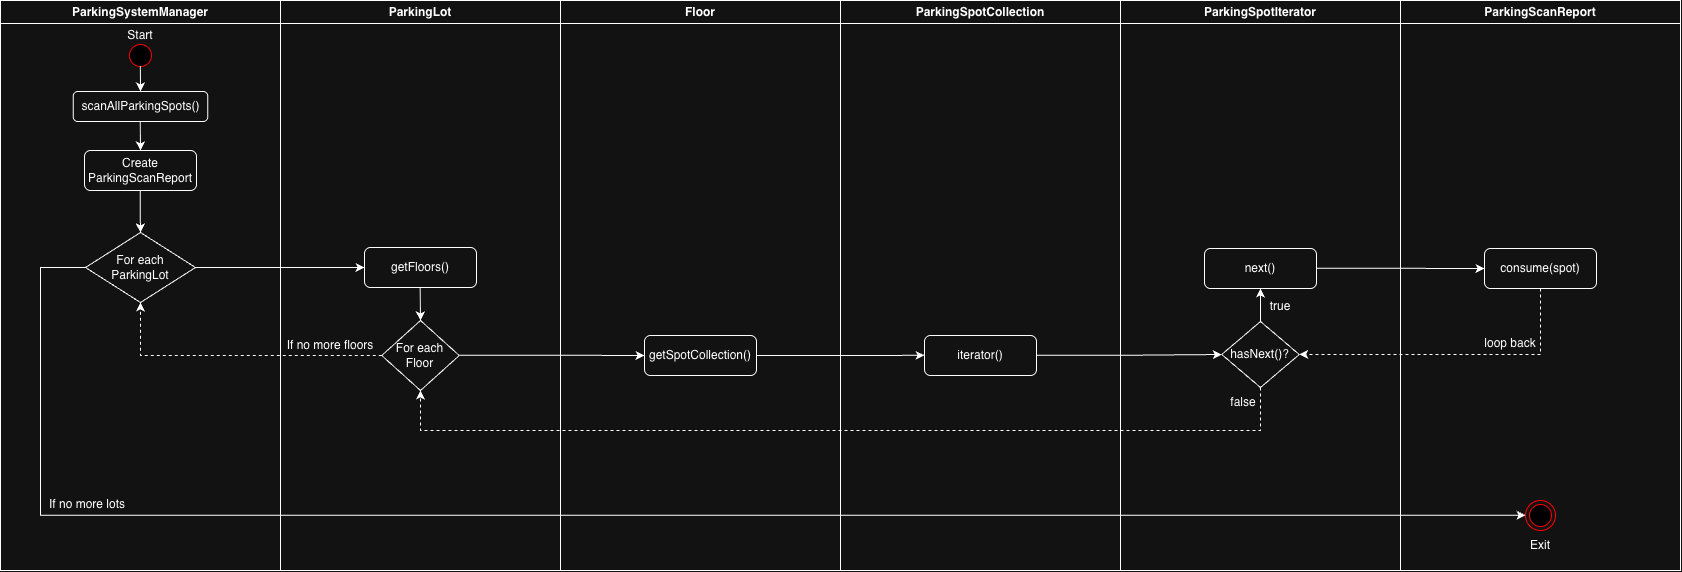

The diagram above was exported from draw.io. Its source (the exported page's mxGraphModel, read from the mxfile embedded in the PNG):
<mxGraphModel dx="3877" dy="298" grid="1" gridSize="10" guides="1" tooltips="1" connect="1" arrows="1" fold="1" page="1" pageScale="1" pageWidth="850" pageHeight="1100" math="0" shadow="0">
  <root>
    <mxCell id="WY6LW8d6_tKjt3T7Vl---0" />
    <mxCell id="WY6LW8d6_tKjt3T7Vl---1" parent="WY6LW8d6_tKjt3T7Vl---0" />
    <mxCell id="RH4JKOQ06YV3B5krayIF-0" value="ParkingSystemManager" style="swimlane;whiteSpace=wrap" vertex="1" parent="WY6LW8d6_tKjt3T7Vl---1">
      <mxGeometry x="-560" y="1210" width="280" height="570" as="geometry" />
    </mxCell>
    <mxCell id="RH4JKOQ06YV3B5krayIF-1" value="" style="ellipse;shape=startState;fillColor=#000000;strokeColor=#ff0000;" vertex="1" parent="RH4JKOQ06YV3B5krayIF-0">
      <mxGeometry x="125" y="40" width="30" height="30" as="geometry" />
    </mxCell>
    <mxCell id="RH4JKOQ06YV3B5krayIF-8" value="" style="edgeStyle=elbowEdgeStyle;elbow=horizontal;strokeColor=#FF0000;endArrow=open;endFill=1;rounded=0" edge="1" parent="RH4JKOQ06YV3B5krayIF-0" source="RH4JKOQ06YV3B5krayIF-6">
      <mxGeometry width="100" height="100" relative="1" as="geometry">
        <mxPoint x="160" y="290" as="sourcePoint" />
        <mxPoint x="60" y="135" as="targetPoint" />
        <Array as="points">
          <mxPoint x="30" y="250" />
        </Array>
      </mxGeometry>
    </mxCell>
    <mxCell id="RH4JKOQ06YV3B5krayIF-53" value="scanAllParkingSpots()" style="rounded=1;whiteSpace=wrap;html=1;" vertex="1" parent="RH4JKOQ06YV3B5krayIF-0">
      <mxGeometry x="72.75" y="91" width="134.5" height="30" as="geometry" />
    </mxCell>
    <mxCell id="RH4JKOQ06YV3B5krayIF-54" value="Create ParkingScanReport" style="rounded=1;whiteSpace=wrap;html=1;" vertex="1" parent="RH4JKOQ06YV3B5krayIF-0">
      <mxGeometry x="84" y="150" width="112" height="40" as="geometry" />
    </mxCell>
    <mxCell id="RH4JKOQ06YV3B5krayIF-55" value="For each ParkingLot" style="rhombus;whiteSpace=wrap;html=1;" vertex="1" parent="RH4JKOQ06YV3B5krayIF-0">
      <mxGeometry x="85" y="232" width="110" height="70" as="geometry" />
    </mxCell>
    <mxCell id="9dDAE_VfNUp0cFr4C5DA-2" style="edgeStyle=orthogonalEdgeStyle;rounded=0;orthogonalLoop=1;jettySize=auto;html=1;entryX=0.5;entryY=0;entryDx=0;entryDy=0;exitX=0.495;exitY=0.854;exitDx=0;exitDy=0;exitPerimeter=0;" edge="1" parent="RH4JKOQ06YV3B5krayIF-0" source="RH4JKOQ06YV3B5krayIF-1" target="RH4JKOQ06YV3B5krayIF-53">
      <mxGeometry relative="1" as="geometry">
        <mxPoint x="140" y="65" as="sourcePoint" />
        <mxPoint x="140" y="90" as="targetPoint" />
      </mxGeometry>
    </mxCell>
    <mxCell id="9dDAE_VfNUp0cFr4C5DA-3" style="edgeStyle=orthogonalEdgeStyle;rounded=0;orthogonalLoop=1;jettySize=auto;html=1;exitX=0.493;exitY=0.886;exitDx=0;exitDy=0;exitPerimeter=0;entryX=0.5;entryY=0;entryDx=0;entryDy=0;" edge="1" parent="RH4JKOQ06YV3B5krayIF-0" target="RH4JKOQ06YV3B5krayIF-54">
      <mxGeometry relative="1" as="geometry">
        <mxPoint x="139.76" y="121" as="sourcePoint" />
        <mxPoint x="139.76" y="164" as="targetPoint" />
      </mxGeometry>
    </mxCell>
    <mxCell id="9dDAE_VfNUp0cFr4C5DA-4" style="edgeStyle=orthogonalEdgeStyle;rounded=0;orthogonalLoop=1;jettySize=auto;html=1;exitX=0.493;exitY=0.886;exitDx=0;exitDy=0;exitPerimeter=0;entryX=0.5;entryY=0;entryDx=0;entryDy=0;" edge="1" parent="RH4JKOQ06YV3B5krayIF-0" target="RH4JKOQ06YV3B5krayIF-55">
      <mxGeometry relative="1" as="geometry">
        <mxPoint x="139.76" y="190" as="sourcePoint" />
        <mxPoint x="140" y="260" as="targetPoint" />
      </mxGeometry>
    </mxCell>
    <mxCell id="9dDAE_VfNUp0cFr4C5DA-26" value="If no more lots" style="text;html=1;whiteSpace=wrap;strokeColor=none;fillColor=none;align=center;verticalAlign=middle;rounded=0;" vertex="1" parent="RH4JKOQ06YV3B5krayIF-0">
      <mxGeometry x="30" y="489" width="114" height="30" as="geometry" />
    </mxCell>
    <mxCell id="9dDAE_VfNUp0cFr4C5DA-29" value="Start" style="text;html=1;whiteSpace=wrap;strokeColor=none;fillColor=none;align=center;verticalAlign=middle;rounded=0;" vertex="1" parent="RH4JKOQ06YV3B5krayIF-0">
      <mxGeometry x="110" y="20" width="60" height="30" as="geometry" />
    </mxCell>
    <mxCell id="RH4JKOQ06YV3B5krayIF-9" value="ParkingLot" style="swimlane;whiteSpace=wrap" vertex="1" parent="WY6LW8d6_tKjt3T7Vl---1">
      <mxGeometry x="-280" y="1210" width="280" height="570" as="geometry" />
    </mxCell>
    <mxCell id="RH4JKOQ06YV3B5krayIF-56" value="getFloors()" style="rounded=1;whiteSpace=wrap;html=1;" vertex="1" parent="RH4JKOQ06YV3B5krayIF-9">
      <mxGeometry x="84" y="247" width="112" height="40" as="geometry" />
    </mxCell>
    <mxCell id="RH4JKOQ06YV3B5krayIF-57" value="For each Floor" style="rhombus;whiteSpace=wrap;html=1;" vertex="1" parent="RH4JKOQ06YV3B5krayIF-9">
      <mxGeometry x="101.25" y="320" width="77.5" height="70" as="geometry" />
    </mxCell>
    <mxCell id="9dDAE_VfNUp0cFr4C5DA-6" style="edgeStyle=orthogonalEdgeStyle;rounded=0;orthogonalLoop=1;jettySize=auto;html=1;exitX=0.493;exitY=0.886;exitDx=0;exitDy=0;exitPerimeter=0;" edge="1" parent="RH4JKOQ06YV3B5krayIF-9">
      <mxGeometry relative="1" as="geometry">
        <mxPoint x="139.68" y="287" as="sourcePoint" />
        <mxPoint x="140" y="320" as="targetPoint" />
      </mxGeometry>
    </mxCell>
    <mxCell id="9dDAE_VfNUp0cFr4C5DA-7" style="edgeStyle=orthogonalEdgeStyle;rounded=0;orthogonalLoop=1;jettySize=auto;html=1;entryX=0;entryY=0.5;entryDx=0;entryDy=0;" edge="1" parent="RH4JKOQ06YV3B5krayIF-9" target="RH4JKOQ06YV3B5krayIF-58">
      <mxGeometry relative="1" as="geometry">
        <mxPoint x="178.75" y="354.78" as="sourcePoint" />
        <mxPoint x="347.75" y="354.78" as="targetPoint" />
      </mxGeometry>
    </mxCell>
    <mxCell id="9dDAE_VfNUp0cFr4C5DA-20" value="If no more floors" style="text;html=1;whiteSpace=wrap;strokeColor=none;fillColor=none;align=center;verticalAlign=middle;rounded=0;" vertex="1" parent="RH4JKOQ06YV3B5krayIF-9">
      <mxGeometry x="-7" y="330" width="114" height="30" as="geometry" />
    </mxCell>
    <mxCell id="RH4JKOQ06YV3B5krayIF-28" value="Floor" style="swimlane;whiteSpace=wrap" vertex="1" parent="WY6LW8d6_tKjt3T7Vl---1">
      <mxGeometry y="1210" width="280" height="570" as="geometry" />
    </mxCell>
    <mxCell id="RH4JKOQ06YV3B5krayIF-58" value="&lt;span style=&quot;text-align: left;&quot;&gt;getSpotCollection()&lt;/span&gt;" style="rounded=1;whiteSpace=wrap;html=1;" vertex="1" parent="RH4JKOQ06YV3B5krayIF-28">
      <mxGeometry x="84" y="335" width="112" height="40" as="geometry" />
    </mxCell>
    <mxCell id="9dDAE_VfNUp0cFr4C5DA-8" style="edgeStyle=orthogonalEdgeStyle;rounded=0;orthogonalLoop=1;jettySize=auto;html=1;entryX=0;entryY=0.5;entryDx=0;entryDy=0;exitX=1;exitY=0.5;exitDx=0;exitDy=0;" edge="1" parent="RH4JKOQ06YV3B5krayIF-28" source="RH4JKOQ06YV3B5krayIF-58">
      <mxGeometry relative="1" as="geometry">
        <mxPoint x="195" y="354.79999999999995" as="sourcePoint" />
        <mxPoint x="364" y="354.79999999999995" as="targetPoint" />
      </mxGeometry>
    </mxCell>
    <mxCell id="RH4JKOQ06YV3B5krayIF-35" value="ParkingSpotCollection" style="swimlane;whiteSpace=wrap" vertex="1" parent="WY6LW8d6_tKjt3T7Vl---1">
      <mxGeometry x="280" y="1210" width="280" height="570" as="geometry" />
    </mxCell>
    <mxCell id="SSeKtMTidozMXhhlmkCO-0" value="iterator()" style="rounded=1;whiteSpace=wrap;html=1;" vertex="1" parent="RH4JKOQ06YV3B5krayIF-35">
      <mxGeometry x="84" y="335" width="112" height="40" as="geometry" />
    </mxCell>
    <mxCell id="9dDAE_VfNUp0cFr4C5DA-9" style="edgeStyle=orthogonalEdgeStyle;rounded=0;orthogonalLoop=1;jettySize=auto;html=1;entryX=0;entryY=0.5;entryDx=0;entryDy=0;" edge="1" parent="RH4JKOQ06YV3B5krayIF-35" target="SSeKtMTidozMXhhlmkCO-1">
      <mxGeometry relative="1" as="geometry">
        <mxPoint x="196" y="354.75" as="sourcePoint" />
        <mxPoint x="365" y="354.75" as="targetPoint" />
      </mxGeometry>
    </mxCell>
    <mxCell id="RH4JKOQ06YV3B5krayIF-41" value="ParkingSpotIterator" style="swimlane;whiteSpace=wrap" vertex="1" parent="WY6LW8d6_tKjt3T7Vl---1">
      <mxGeometry x="560" y="1210" width="280" height="570" as="geometry" />
    </mxCell>
    <mxCell id="SSeKtMTidozMXhhlmkCO-1" value="hasNext()?" style="rhombus;whiteSpace=wrap;html=1;" vertex="1" parent="RH4JKOQ06YV3B5krayIF-41">
      <mxGeometry x="101.25" y="321" width="77.5" height="66" as="geometry" />
    </mxCell>
    <mxCell id="SSeKtMTidozMXhhlmkCO-3" value="next()" style="rounded=1;whiteSpace=wrap;html=1;" vertex="1" parent="RH4JKOQ06YV3B5krayIF-41">
      <mxGeometry x="84" y="248" width="112" height="40" as="geometry" />
    </mxCell>
    <mxCell id="9dDAE_VfNUp0cFr4C5DA-10" style="edgeStyle=orthogonalEdgeStyle;rounded=0;orthogonalLoop=1;jettySize=auto;html=1;entryX=0.5;entryY=1;entryDx=0;entryDy=0;exitX=0.5;exitY=0;exitDx=0;exitDy=0;" edge="1" parent="RH4JKOQ06YV3B5krayIF-41" source="SSeKtMTidozMXhhlmkCO-1" target="SSeKtMTidozMXhhlmkCO-3">
      <mxGeometry relative="1" as="geometry">
        <mxPoint x="140" y="320" as="sourcePoint" />
        <mxPoint x="170.31999999999996" y="333" as="targetPoint" />
      </mxGeometry>
    </mxCell>
    <mxCell id="9dDAE_VfNUp0cFr4C5DA-11" value="true" style="text;html=1;whiteSpace=wrap;strokeColor=none;fillColor=none;align=center;verticalAlign=middle;rounded=0;" vertex="1" parent="RH4JKOQ06YV3B5krayIF-41">
      <mxGeometry x="130" y="291" width="60" height="30" as="geometry" />
    </mxCell>
    <mxCell id="9dDAE_VfNUp0cFr4C5DA-12" style="edgeStyle=orthogonalEdgeStyle;rounded=0;orthogonalLoop=1;jettySize=auto;html=1;entryX=0;entryY=0.5;entryDx=0;entryDy=0;" edge="1" parent="RH4JKOQ06YV3B5krayIF-41" target="9dDAE_VfNUp0cFr4C5DA-0">
      <mxGeometry relative="1" as="geometry">
        <mxPoint x="196" y="267.75" as="sourcePoint" />
        <mxPoint x="381" y="267" as="targetPoint" />
      </mxGeometry>
    </mxCell>
    <mxCell id="9dDAE_VfNUp0cFr4C5DA-17" value="false" style="text;html=1;whiteSpace=wrap;strokeColor=none;fillColor=none;align=center;verticalAlign=middle;rounded=0;" vertex="1" parent="RH4JKOQ06YV3B5krayIF-41">
      <mxGeometry x="93" y="387" width="60" height="30" as="geometry" />
    </mxCell>
    <mxCell id="RH4JKOQ06YV3B5krayIF-47" value="ParkingScanReport" style="swimlane;whiteSpace=wrap" vertex="1" parent="WY6LW8d6_tKjt3T7Vl---1">
      <mxGeometry x="840" y="1210" width="280" height="570" as="geometry" />
    </mxCell>
    <mxCell id="RH4JKOQ06YV3B5krayIF-51" value="" style="ellipse;shape=endState;fillColor=#000000;strokeColor=#ff0000" vertex="1" parent="RH4JKOQ06YV3B5krayIF-47">
      <mxGeometry x="125" y="500" width="30" height="30" as="geometry" />
    </mxCell>
    <mxCell id="9dDAE_VfNUp0cFr4C5DA-0" value="consume(spot)" style="rounded=1;whiteSpace=wrap;html=1;" vertex="1" parent="RH4JKOQ06YV3B5krayIF-47">
      <mxGeometry x="84" y="248" width="112" height="40" as="geometry" />
    </mxCell>
    <mxCell id="9dDAE_VfNUp0cFr4C5DA-15" value="loop back" style="text;html=1;whiteSpace=wrap;strokeColor=none;fillColor=none;align=center;verticalAlign=middle;rounded=0;" vertex="1" parent="RH4JKOQ06YV3B5krayIF-47">
      <mxGeometry x="65" y="328" width="90" height="30" as="geometry" />
    </mxCell>
    <mxCell id="9dDAE_VfNUp0cFr4C5DA-21" style="edgeStyle=orthogonalEdgeStyle;rounded=0;orthogonalLoop=1;jettySize=auto;html=1;entryX=0;entryY=0.5;entryDx=0;entryDy=0;exitX=0;exitY=0.5;exitDx=0;exitDy=0;" edge="1" parent="RH4JKOQ06YV3B5krayIF-47" source="RH4JKOQ06YV3B5krayIF-55">
      <mxGeometry relative="1" as="geometry">
        <mxPoint x="-1360" y="240" as="sourcePoint" />
        <mxPoint x="125" y="514.7900000000001" as="targetPoint" />
        <Array as="points">
          <mxPoint x="-1360" y="267" />
          <mxPoint x="-1360" y="515" />
        </Array>
      </mxGeometry>
    </mxCell>
    <mxCell id="9dDAE_VfNUp0cFr4C5DA-28" value="Exit" style="text;html=1;whiteSpace=wrap;strokeColor=none;fillColor=none;align=center;verticalAlign=middle;rounded=0;" vertex="1" parent="RH4JKOQ06YV3B5krayIF-47">
      <mxGeometry x="110" y="530" width="60" height="30" as="geometry" />
    </mxCell>
    <mxCell id="9dDAE_VfNUp0cFr4C5DA-5" style="edgeStyle=orthogonalEdgeStyle;rounded=0;orthogonalLoop=1;jettySize=auto;html=1;entryX=0;entryY=0.5;entryDx=0;entryDy=0;" edge="1" parent="WY6LW8d6_tKjt3T7Vl---1" source="RH4JKOQ06YV3B5krayIF-55" target="RH4JKOQ06YV3B5krayIF-56">
      <mxGeometry relative="1" as="geometry">
        <mxPoint x="-260" y="1432" as="sourcePoint" />
        <mxPoint x="-190" y="1477" as="targetPoint" />
      </mxGeometry>
    </mxCell>
    <mxCell id="9dDAE_VfNUp0cFr4C5DA-14" value="" style="html=1;labelBackgroundColor=#ffffff;startArrow=none;startFill=0;startSize=6;endArrow=classic;endFill=1;endSize=6;jettySize=auto;orthogonalLoop=1;strokeWidth=1;dashed=1;fontSize=14;rounded=0;exitX=0.5;exitY=1;exitDx=0;exitDy=0;entryX=1;entryY=0.5;entryDx=0;entryDy=0;" edge="1" parent="WY6LW8d6_tKjt3T7Vl---1" source="9dDAE_VfNUp0cFr4C5DA-0" target="SSeKtMTidozMXhhlmkCO-1">
      <mxGeometry width="60" height="60" relative="1" as="geometry">
        <mxPoint x="970" y="1468" as="sourcePoint" />
        <mxPoint x="738.75" y="1392" as="targetPoint" />
        <Array as="points">
          <mxPoint x="980" y="1564" />
        </Array>
      </mxGeometry>
    </mxCell>
    <mxCell id="9dDAE_VfNUp0cFr4C5DA-16" value="" style="html=1;labelBackgroundColor=#ffffff;startArrow=none;startFill=0;startSize=6;endArrow=classic;endFill=1;endSize=6;jettySize=auto;orthogonalLoop=1;strokeWidth=1;dashed=1;fontSize=14;rounded=0;entryX=0.5;entryY=1;entryDx=0;entryDy=0;exitX=0.5;exitY=1;exitDx=0;exitDy=0;" edge="1" parent="WY6LW8d6_tKjt3T7Vl---1" source="SSeKtMTidozMXhhlmkCO-1" target="RH4JKOQ06YV3B5krayIF-57">
      <mxGeometry width="60" height="60" relative="1" as="geometry">
        <mxPoint x="-20.5" y="1705" as="sourcePoint" />
        <mxPoint x="-260.5" y="1640" as="targetPoint" />
        <Array as="points">
          <mxPoint x="700" y="1640" />
          <mxPoint x="-140" y="1640" />
        </Array>
      </mxGeometry>
    </mxCell>
    <mxCell id="9dDAE_VfNUp0cFr4C5DA-19" value="" style="html=1;labelBackgroundColor=#ffffff;startArrow=none;startFill=0;startSize=6;endArrow=classic;endFill=1;endSize=6;jettySize=auto;orthogonalLoop=1;strokeWidth=1;dashed=1;fontSize=14;rounded=0;exitX=0;exitY=0.5;exitDx=0;exitDy=0;entryX=0.5;entryY=1;entryDx=0;entryDy=0;" edge="1" parent="WY6LW8d6_tKjt3T7Vl---1" source="RH4JKOQ06YV3B5krayIF-57" target="RH4JKOQ06YV3B5krayIF-55">
      <mxGeometry width="60" height="60" relative="1" as="geometry">
        <mxPoint x="-289" y="1520" as="sourcePoint" />
        <mxPoint x="-530" y="1586" as="targetPoint" />
        <Array as="points">
          <mxPoint x="-420" y="1565" />
        </Array>
      </mxGeometry>
    </mxCell>
  </root>
</mxGraphModel>